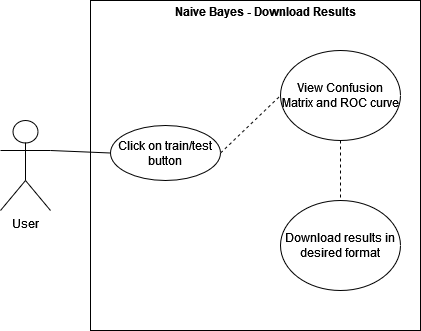

The diagram above was exported from draw.io. Its source (the exported page's mxGraphModel, read from the mxfile embedded in the PNG):
<mxGraphModel dx="1422" dy="791" grid="1" gridSize="10" guides="1" tooltips="1" connect="1" arrows="1" fold="1" page="1" pageScale="1" pageWidth="827" pageHeight="2169" math="0" shadow="0">
  <root>
    <mxCell id="0" />
    <mxCell id="1" parent="0" />
    <mxCell id="vleqKwkH0QuLh-m7dqb4-1" value="User" style="shape=umlActor;verticalLabelPosition=bottom;verticalAlign=top;html=1;outlineConnect=0;" parent="1" vertex="1">
      <mxGeometry x="140" y="230" width="50" height="90" as="geometry" />
    </mxCell>
    <mxCell id="vleqKwkH0QuLh-m7dqb4-5" value="" style="whiteSpace=wrap;html=1;aspect=fixed;" parent="1" vertex="1">
      <mxGeometry x="230" y="110" width="330" height="330" as="geometry" />
    </mxCell>
    <mxCell id="vleqKwkH0QuLh-m7dqb4-6" value="Click on train/test button" style="ellipse;whiteSpace=wrap;html=1;" parent="1" vertex="1">
      <mxGeometry x="250" y="235" width="110" height="55" as="geometry" />
    </mxCell>
    <mxCell id="vleqKwkH0QuLh-m7dqb4-7" value="View Confusion Matrix and ROC curve" style="ellipse;whiteSpace=wrap;html=1;" parent="1" vertex="1">
      <mxGeometry x="420" y="160" width="120" height="90" as="geometry" />
    </mxCell>
    <mxCell id="vleqKwkH0QuLh-m7dqb4-9" value="" style="endArrow=none;dashed=1;html=1;entryX=0;entryY=0.5;entryDx=0;entryDy=0;exitX=1;exitY=0.5;exitDx=0;exitDy=0;" parent="1" source="vleqKwkH0QuLh-m7dqb4-6" target="vleqKwkH0QuLh-m7dqb4-7" edge="1">
      <mxGeometry width="50" height="50" relative="1" as="geometry">
        <mxPoint x="310" y="235" as="sourcePoint" />
        <mxPoint x="360" y="185" as="targetPoint" />
      </mxGeometry>
    </mxCell>
    <mxCell id="vleqKwkH0QuLh-m7dqb4-10" value="" style="endArrow=none;html=1;entryX=0;entryY=0.5;entryDx=0;entryDy=0;exitX=1;exitY=0.3333333333333333;exitDx=0;exitDy=0;exitPerimeter=0;" parent="1" source="vleqKwkH0QuLh-m7dqb4-1" target="vleqKwkH0QuLh-m7dqb4-6" edge="1">
      <mxGeometry width="50" height="50" relative="1" as="geometry">
        <mxPoint x="200" y="240" as="sourcePoint" />
        <mxPoint x="440" y="270" as="targetPoint" />
      </mxGeometry>
    </mxCell>
    <mxCell id="vleqKwkH0QuLh-m7dqb4-13" value="Naive Bayes - Download Results" style="text;html=1;strokeColor=none;fillColor=none;align=center;verticalAlign=middle;whiteSpace=wrap;rounded=0;fontStyle=1" parent="1" vertex="1">
      <mxGeometry x="310" y="111" width="190" height="20" as="geometry" />
    </mxCell>
    <mxCell id="KtXoQunx91qtWNNfbtNH-1" value="Download results in desired format" style="ellipse;whiteSpace=wrap;html=1;" vertex="1" parent="1">
      <mxGeometry x="420" y="310" width="120" height="90" as="geometry" />
    </mxCell>
    <mxCell id="KtXoQunx91qtWNNfbtNH-2" value="" style="endArrow=none;dashed=1;html=1;entryX=0.5;entryY=0;entryDx=0;entryDy=0;exitX=0.5;exitY=1;exitDx=0;exitDy=0;" edge="1" parent="1" target="KtXoQunx91qtWNNfbtNH-1" source="vleqKwkH0QuLh-m7dqb4-7">
      <mxGeometry width="50" height="50" relative="1" as="geometry">
        <mxPoint x="360" y="412.5" as="sourcePoint" />
        <mxPoint x="360" y="335" as="targetPoint" />
      </mxGeometry>
    </mxCell>
  </root>
</mxGraphModel>